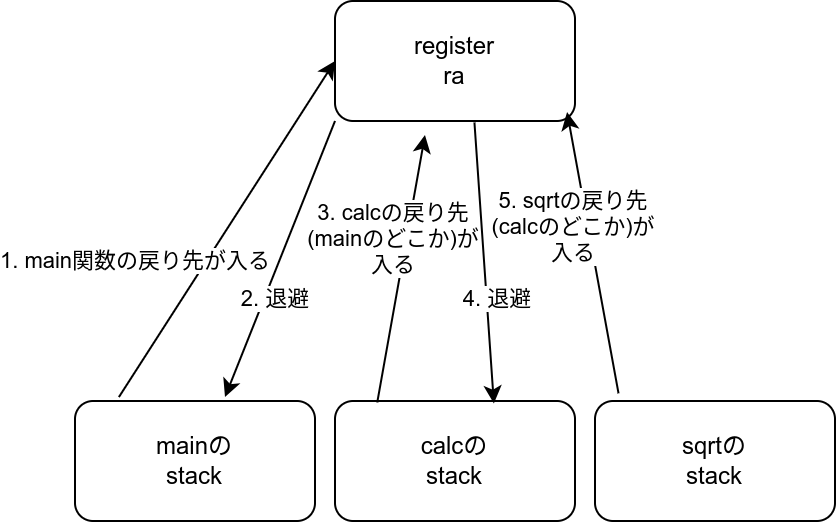

The diagram above was exported from draw.io. Its source (the exported page's mxGraphModel, read from the mxfile embedded in the PNG):
<mxGraphModel dx="250" dy="439" grid="1" gridSize="10" guides="1" tooltips="1" connect="1" arrows="1" fold="1" page="1" pageScale="1" pageWidth="827" pageHeight="1169" math="0" shadow="0">
  <root>
    <mxCell id="0" />
    <mxCell id="1" parent="0" />
    <mxCell id="lQWf-7e8NowrzjgVgPOA-1" value="mainの&lt;br&gt;stack" style="rounded=1;whiteSpace=wrap;html=1;" vertex="1" parent="1">
      <mxGeometry x="80" y="370" width="120" height="60" as="geometry" />
    </mxCell>
    <mxCell id="lQWf-7e8NowrzjgVgPOA-2" value="calcの&lt;br&gt;stack" style="rounded=1;whiteSpace=wrap;html=1;" vertex="1" parent="1">
      <mxGeometry x="210" y="370" width="120" height="60" as="geometry" />
    </mxCell>
    <mxCell id="lQWf-7e8NowrzjgVgPOA-3" value="sqrtの&lt;br&gt;stack" style="rounded=1;whiteSpace=wrap;html=1;" vertex="1" parent="1">
      <mxGeometry x="340" y="370" width="120" height="60" as="geometry" />
    </mxCell>
    <mxCell id="lQWf-7e8NowrzjgVgPOA-4" value="register&lt;br&gt;ra" style="rounded=1;whiteSpace=wrap;html=1;" vertex="1" parent="1">
      <mxGeometry x="210" y="170" width="120" height="60" as="geometry" />
    </mxCell>
    <mxCell id="lQWf-7e8NowrzjgVgPOA-5" value="1. main関数の戻り先が入る" style="endArrow=classic;html=1;rounded=0;exitX=0.183;exitY=-0.033;exitDx=0;exitDy=0;exitPerimeter=0;entryX=0;entryY=0.5;entryDx=0;entryDy=0;" edge="1" parent="1" source="lQWf-7e8NowrzjgVgPOA-1" target="lQWf-7e8NowrzjgVgPOA-4">
      <mxGeometry x="-0.3836" y="30" width="50" height="50" relative="1" as="geometry">
        <mxPoint x="210" y="420" as="sourcePoint" />
        <mxPoint x="260" y="370" as="targetPoint" />
        <mxPoint as="offset" />
      </mxGeometry>
    </mxCell>
    <mxCell id="lQWf-7e8NowrzjgVgPOA-6" value="2. 退避" style="endArrow=classic;html=1;rounded=0;entryX=0.625;entryY=-0.033;entryDx=0;entryDy=0;entryPerimeter=0;" edge="1" parent="1" target="lQWf-7e8NowrzjgVgPOA-1">
      <mxGeometry x="0.269" y="5" width="50" height="50" relative="1" as="geometry">
        <mxPoint x="210" y="230" as="sourcePoint" />
        <mxPoint x="220" y="240" as="targetPoint" />
        <mxPoint as="offset" />
      </mxGeometry>
    </mxCell>
    <mxCell id="lQWf-7e8NowrzjgVgPOA-7" value="3. calcの戻り先&lt;br&gt;(mainのどこか)が&lt;br&gt;入る" style="endArrow=classic;html=1;rounded=0;exitX=0.176;exitY=0.012;exitDx=0;exitDy=0;exitPerimeter=0;entryX=0.375;entryY=1.117;entryDx=0;entryDy=0;entryPerimeter=0;" edge="1" parent="1" source="lQWf-7e8NowrzjgVgPOA-2" target="lQWf-7e8NowrzjgVgPOA-4">
      <mxGeometry x="0.2072" y="7" width="50" height="50" relative="1" as="geometry">
        <mxPoint x="222" y="370" as="sourcePoint" />
        <mxPoint x="330" y="202" as="targetPoint" />
        <mxPoint as="offset" />
      </mxGeometry>
    </mxCell>
    <mxCell id="lQWf-7e8NowrzjgVgPOA-8" value="4. 退避" style="endArrow=classic;html=1;rounded=0;entryX=0.662;entryY=0.021;entryDx=0;entryDy=0;entryPerimeter=0;exitX=0.581;exitY=1.012;exitDx=0;exitDy=0;exitPerimeter=0;" edge="1" parent="1" source="lQWf-7e8NowrzjgVgPOA-4" target="lQWf-7e8NowrzjgVgPOA-2">
      <mxGeometry x="0.269" y="5" width="50" height="50" relative="1" as="geometry">
        <mxPoint x="220" y="240" as="sourcePoint" />
        <mxPoint x="165" y="378" as="targetPoint" />
        <mxPoint as="offset" />
      </mxGeometry>
    </mxCell>
    <mxCell id="lQWf-7e8NowrzjgVgPOA-9" value="5. sqrtの戻り先&lt;br&gt;(calcのどこか)が&lt;br&gt;入る" style="endArrow=classic;html=1;rounded=0;exitX=0.098;exitY=-0.064;exitDx=0;exitDy=0;exitPerimeter=0;entryX=0.967;entryY=0.926;entryDx=0;entryDy=0;entryPerimeter=0;" edge="1" parent="1" source="lQWf-7e8NowrzjgVgPOA-3" target="lQWf-7e8NowrzjgVgPOA-4">
      <mxGeometry x="0.2072" y="7" width="50" height="50" relative="1" as="geometry">
        <mxPoint x="241" y="381" as="sourcePoint" />
        <mxPoint x="265" y="247" as="targetPoint" />
        <mxPoint as="offset" />
      </mxGeometry>
    </mxCell>
  </root>
</mxGraphModel>